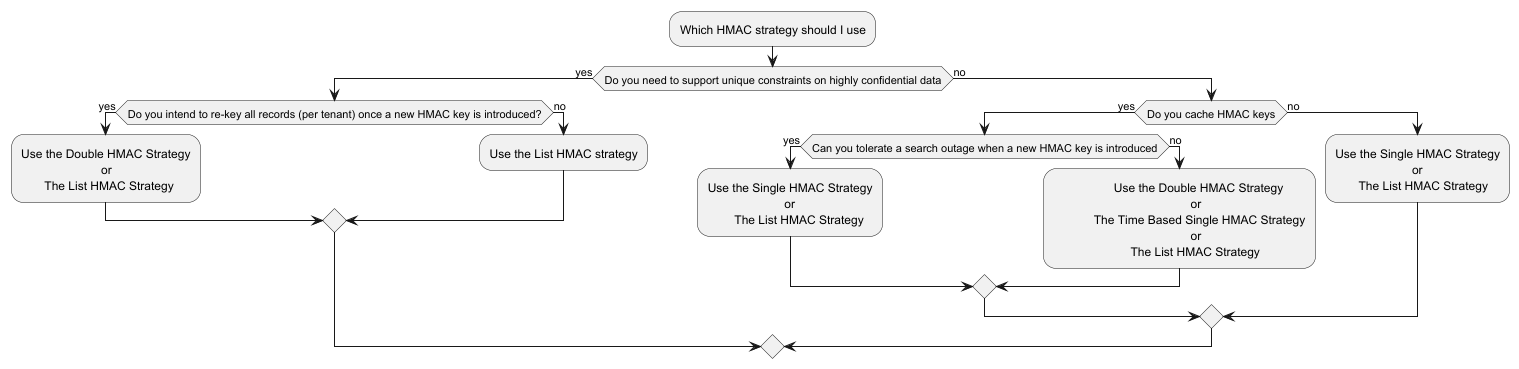

The diagram above was rendered by PlantUML. Its source (embedded in the PNG):
@startuml
:Which HMAC strategy should I use;
if (Do you need to support unique constraints on highly confidential data) then (yes)
  if(Do you intend to re-key all records (per tenant) once a new HMAC key is introduced?) then (yes)
    :Use the Double HMAC Strategy
                            or
           The List HMAC Strategy;
  else (no)
    :Use the List HMAC strategy;
  endif
else (no)
  if(Do you cache HMAC keys) then (yes)
    if(Can you tolerate a search outage when a new HMAC key is introduced) then (yes)
        :Use the Single HMAC Strategy
                               or
                The List HMAC Strategy;
    else (no)
        :                  Use the Double HMAC Strategy
                                                 or
                    The Time Based Single HMAC Strategy
                                                 or
                               The List HMAC Strategy;
    endif
  else (no)
    :Use the Single HMAC Strategy
                           or
           The List HMAC Strategy;
  endif
endif
@enduml